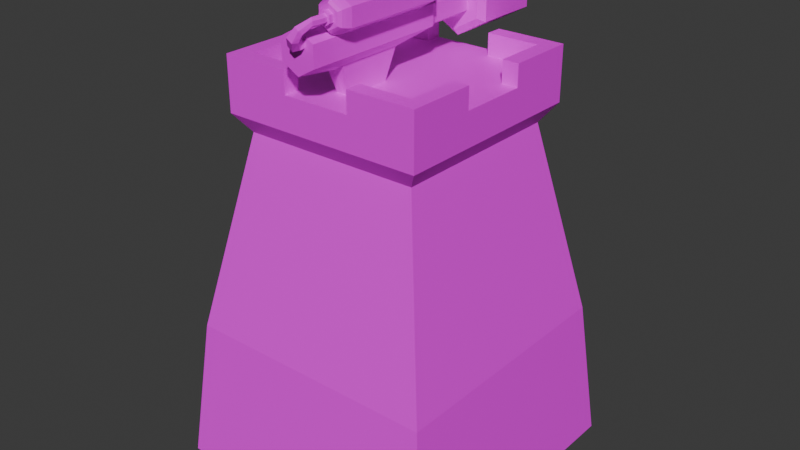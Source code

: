 # Source: FlameTrowerTower.blend  (saved by Blender 4.3.32; exported with 4.5.12 LTS)
import bpy
from mathutils import Matrix  # noqa: F401  (used for matrix-valued properties, if any)

bpy.ops.wm.read_factory_settings(use_empty=True)
scene = bpy.context.scene
scene.name = 'Scene'

# ---- collections
col_collection = bpy.data.collections.new('Collection'); scene.collection.children.link(col_collection)

# ---- images (referenced by path relative to the original .blend; pixels are not part of the script)
import os
ASSET_DIR = os.environ.get("B2B_ASSET_DIR", "")  # directory of the original .blend (textures are referenced by path, not embedded)
HERE = os.path.dirname(os.path.abspath(__file__))  # packed textures are extracted next to this script under _unpacked/

def load_image(name, relpath, width, height, colorspace="sRGB"):
    """Load a texture the original file referenced (path relative to the .blend, or extracted next to this script)."""
    p = next((c for c in (os.path.join(HERE, relpath), os.path.join(ASSET_DIR, relpath)) if relpath and os.path.exists(c)), "")
    if p:
        img = bpy.data.images.load(p, check_existing=True)
        img.name = name
    else:  # same state as the original file: an image datablock whose file is absent (Cycles renders it pink)
        img = bpy.data.images.new(name, width, height)
        img.source = "FILE"
        img.filepath = "//" + (relpath or name)
    img.colorspace_settings.name = colorspace
    return img
img_untitled_001 = load_image('Untitled.001', '', 1024, 1024, 'sRGB')
img_untitled = load_image('Untitled', '', 1024, 1024, 'sRGB')

# ---- materials (node trees are filled in below, after node groups)
mat_material_001 = bpy.data.materials.new('Material.001')
mat_material = bpy.data.materials.new('Material')

# ---- material node trees
mat_material_001.use_nodes = True; mat_material_001.node_tree.nodes.clear()
_N = mat_material_001.node_tree.nodes; _L = mat_material_001.node_tree.links
n0 = _N.new('ShaderNodeBsdfPrincipled'); n0.name = 'Principled BSDF'; n0.location = (10, 300)
n1 = _N.new('ShaderNodeOutputMaterial'); n1.name = 'Material Output'; n1.location = (300, 300)
n2 = _N.new('ShaderNodeTexImage'); n2.name = 'Image Texture'; n2.location = (-326, 238)
n2.image = img_untitled_001
_L.new(n0.outputs[0], n1.inputs[0])
_L.new(n2.outputs[0], n0.inputs[0])
n1.is_active_output = True
mat_material.use_nodes = True; mat_material.node_tree.nodes.clear()
_N = mat_material.node_tree.nodes; _L = mat_material.node_tree.links
n0 = _N.new('ShaderNodeBsdfPrincipled'); n0.name = 'Principled BSDF'; n0.location = (10, 300)
n1 = _N.new('ShaderNodeOutputMaterial'); n1.name = 'Material Output'; n1.location = (300, 300)
n2 = _N.new('ShaderNodeTexImage'); n2.name = 'Image Texture'; n2.location = (-306, 238)
n2.image = img_untitled
_L.new(n0.outputs[0], n1.inputs[0])
_L.new(n2.outputs[0], n0.inputs[0])
n1.is_active_output = True

# ---- world
world_world = bpy.data.worlds.new('World'); scene.world = world_world
world_world.use_nodes = True; world_world.node_tree.nodes.clear()
_N = world_world.node_tree.nodes; _L = world_world.node_tree.links
n0 = _N.new('ShaderNodeOutputWorld'); n0.name = 'World Output'; n0.location = (300, 300)
n1 = _N.new('ShaderNodeBackground'); n1.name = 'Background'; n1.location = (10, 300)
n1.inputs[0].default_value = (0.05088, 0.05088, 0.05088, 1.0)
_L.new(n1.outputs[0], n0.inputs[0])
n0.is_active_output = True
world_world.color = (0.05088, 0.05088, 0.05088)
world_world.sun_shadow_jitter_overblur = 0.0

# ---- meshes
me_cube_001 = bpy.data.meshes.new('Cube.001')
me_cube_001.from_pydata([(-1.0, -1.0, 0.03566), (-0.7148, -0.7148, 2.548), (-1.0, 1.0, 0.03566), (-0.7148, 0.7148, 2.548), (1.0, -1.0, 0.03566), (0.7148, -0.7148, 2.548), (1.0, 1.0, 0.03566), (0.7148, 0.7148, 2.548), (-0.6019, -0.6019, 2.776), (-0.6019, 0.6019, 2.776), (0.6019, 0.6019, 2.776), (0.6019, -0.6019, 2.776), (0.298, 0.9966, 0.06972), (-0.298, 0.9966, 0.06972), (-0.2383, 0.7148, 2.548), (0.2383, 0.7148, 2.548), (-0.3333, -1.0, 0.03566), (0.3333, -1.0, 0.03566), (0.2383, -0.7148, 2.548), (-0.2383, -0.7148, 2.548), (-0.2383, 0.6019, 2.776), (0.2383, 0.6019, 2.776), (0.2383, -0.6019, 2.776), (-0.2383, -0.6019, 2.776), (-1.0, 0.3333, 0.03566), (-1.0, -0.3333, 0.03566), (-0.7148, -0.2383, 2.548), (-0.7148, 0.2383, 2.548), (1.0, -0.3333, 0.03566), (1.0, 0.3333, 0.03566), (0.7148, 0.2383, 2.548), (0.7148, -0.2383, 2.548), (-0.6019, -0.2383, 2.776), (-0.6019, 0.2383, 2.776), (0.6019, 0.2383, 2.776), (0.6019, -0.2383, 2.776), (0.2383, 0.2383, 2.776), (0.2383, -0.2383, 2.776), (-0.2383, 0.2383, 2.776), (-0.2383, -0.2383, 2.776), (-0.3333, 0.3333, 0.03566), (-0.3333, -0.3333, 0.03566), (0.3333, 0.3333, 0.03566), (0.3333, -0.3333, 0.03566), (-0.7148, 0.2383, 2.776), (-0.7148, 0.7148, 2.776), (0.2383, 0.7148, 2.776), (0.7148, 0.7148, 2.776), (0.7148, -0.2383, 2.776), (0.7148, -0.7148, 2.776), (-0.2383, -0.7148, 2.776), (-0.7148, -0.7148, 2.776), (-0.2383, 0.7148, 2.776), (0.2383, -0.7148, 2.776), (-0.7148, -0.2383, 2.776), (0.7148, 0.2383, 2.776), (-0.7148, 0.2383, 2.925), (-0.7148, 0.7148, 2.925), (0.2383, 0.7148, 2.925), (0.7148, 0.7148, 2.925), (0.7148, -0.2383, 2.925), (0.7148, -0.7148, 2.925), (-0.2383, -0.7148, 2.925), (-0.7148, -0.7148, 2.925), (-0.2383, 0.7148, 2.925), (0.2383, -0.7148, 2.925), (-0.7148, -0.2383, 2.925), (0.7148, 0.2383, 2.925), (-0.6019, 0.2383, 2.925), (-0.6019, 0.6019, 2.925), (0.2383, 0.6019, 2.925), (0.6019, 0.6019, 2.925), (0.6019, -0.2383, 2.925), (0.6019, -0.6019, 2.925), (-0.2383, -0.6019, 2.925), (-0.6019, -0.6019, 2.925), (-0.2383, 0.6019, 2.925), (0.2383, -0.6019, 2.925), (-0.6019, -0.2383, 2.925), (0.6019, 0.2383, 2.925), (-0.8986, -0.8986, 1.049), (-0.8986, 0.8986, 1.049), (0.8986, 0.8986, 1.049), (0.8986, -0.8986, 1.049), (0.2995, -0.8986, 1.049), (-0.2995, -0.8986, 1.049), (-0.2659, 0.9014, 1.083), (0.2659, 0.9014, 1.083), (0.8986, 0.2995, 1.049), (0.8986, -0.2995, 1.049), (-0.8986, -0.2995, 1.049), (-0.8986, 0.2995, 1.049), (-0.6234, -0.6234, 2.42), (-0.6234, 0.6234, 2.42), (0.6234, 0.6234, 2.42), (0.6234, -0.6234, 2.42), (0.2078, -0.6234, 2.42), (-0.2078, -0.6234, 2.42), (-0.2078, 0.6234, 2.42), (0.2078, 0.6234, 2.42), (0.6234, 0.2078, 2.42), (0.6234, -0.2078, 2.42), (-0.6234, -0.2078, 2.42), (-0.6234, 0.2078, 2.42), (0.0, 0.9966, 0.06972), (-0.2822, 0.9496, 0.5411), (0.2822, 0.9496, 0.5411), (0.0, 0.9014, 1.199), (-0.1667, 0.9966, 0.06972), (-0.2907, 0.9748, 0.2878), (0.2907, 0.9748, 0.2878), (0.1361, 0.9014, 1.158), (0.1667, 0.9966, 0.06972), (-0.2738, 0.9249, 0.8049), (0.2738, 0.9249, 0.8049), (-0.1361, 0.9014, 1.158), (-0.1667, 1.0, 0.03566), (-0.3333, 1.0, 0.03566), (-0.3249, 0.9747, 0.2889), (0.3249, 0.9747, 0.2889), (0.3333, 1.0, 0.03566), (0.1498, 0.8986, 1.19), (0.2995, 0.8986, 1.103), (0.1667, 1.0, 0.03566), (0.0, 1.0, 0.03566), (-0.308, 0.924, 0.8059), (-0.3164, 0.9493, 0.5422), (0.308, 0.924, 0.8059), (0.3164, 0.9493, 0.5422), (-0.1498, 0.8986, 1.19), (0.0, 0.8986, 1.235), (-0.2995, 0.8986, 1.103), (0.1582, 0.8576, 0.5422), (0.2822, 0.8579, 0.5411), (-0.1582, 0.8576, 0.5422), (0.0, 0.8576, 0.5422), (0.0, 0.8829, 0.2889), (0.0, 0.9049, 0.06972), (0.0, 0.8323, 0.8759), (-0.2822, 0.8579, 0.5411), (0.0, 0.8097, 1.199), (-0.154, 0.8323, 0.8511), (-0.2738, 0.8332, 0.8049), (-0.1361, 0.8097, 1.158), (-0.1624, 0.8829, 0.2889), (-0.2907, 0.8831, 0.2878), (-0.1667, 0.9049, 0.06972), (0.1624, 0.8829, 0.2889), (0.2907, 0.8831, 0.2878), (0.1667, 0.9049, 0.06972), (0.154, 0.8323, 0.8511), (0.2738, 0.8332, 0.8049), (0.1361, 0.8097, 1.158), (-0.298, 0.9049, 0.06972), (0.298, 0.9049, 0.06972), (0.2659, 0.8097, 1.083), (-0.2659, 0.8097, 1.083), (-0.1667, 1.019, 0.03741), (-0.3333, 1.019, 0.03741), (-0.3249, 0.9937, 0.2907), (0.3249, 0.9937, 0.2907), (0.3333, 1.019, 0.03741), (0.1498, 0.9177, 1.192), (0.2995, 0.9177, 1.105), (0.1667, 1.019, 0.03741), (0.0, 1.019, 0.03741), (-0.308, 0.9431, 0.8076), (-0.3164, 0.9684, 0.5439), (0.308, 0.9431, 0.8076), (0.3164, 0.9684, 0.5439), (-0.1498, 0.9177, 1.192), (0.0, 0.9177, 1.237), (-0.2995, 0.9177, 1.105), (-0.1667, 1.016, 0.07146), (-0.298, 1.016, 0.07146), (-0.2907, 0.9939, 0.2895), (0.2907, 0.9939, 0.2895), (0.298, 1.016, 0.07146), (0.1361, 0.9205, 1.16), (0.2659, 0.9205, 1.085), (0.1667, 1.016, 0.07146), (0.0, 1.016, 0.07146), (-0.2738, 0.944, 0.8066), (-0.2822, 0.9687, 0.5428), (0.2738, 0.944, 0.8066), (0.2822, 0.9687, 0.5428), (-0.1361, 0.9205, 1.16), (0.0, 0.9205, 1.201), (-0.2659, 0.9205, 1.085)], [], [(103, 27, 3, 93), (99, 15, 7, 94), (101, 31, 5, 95), (97, 19, 1, 92), (43, 28, 4, 17), (18, 5, 49, 53), (39, 32, 8, 23), (14, 3, 45, 52), (30, 7, 47, 55), (26, 1, 51, 54), (7, 15, 46, 47), (15, 14, 52, 46), (35, 37, 22, 11), (37, 39, 23, 22), (1, 19, 50, 51), (19, 18, 53, 50), (25, 41, 16, 0), (41, 43, 17, 16), (95, 5, 18, 96), (96, 18, 19, 97), (93, 3, 14, 98), (98, 14, 15, 99), (117, 116, 124, 123, 120, 42, 40), (40, 42, 43, 41), (2, 117, 40, 24), (24, 40, 41, 25), (21, 20, 38, 36), (36, 38, 39, 37), (10, 21, 36, 34), (34, 36, 37, 35), (3, 27, 44, 45), (27, 26, 54, 44), (5, 31, 48, 49), (31, 30, 55, 48), (20, 9, 33, 38), (38, 33, 32, 39), (120, 6, 29, 42), (42, 29, 28, 43), (94, 7, 30, 100), (100, 30, 31, 101), (92, 1, 26, 102), (102, 26, 27, 103), (48, 35, 72, 60), (21, 10, 71, 70), (34, 55, 67, 79), (8, 32, 78, 75), (33, 9, 69, 68), (20, 21, 46, 52), (32, 54, 66, 78), (22, 23, 50, 53), (55, 47, 59, 67), (32, 33, 44, 54), (46, 21, 70, 58), (34, 35, 48, 55), (68, 69, 57, 56), (70, 71, 59, 58), (72, 73, 61, 60), (74, 75, 63, 62), (69, 76, 64, 57), (73, 77, 65, 61), (75, 78, 66, 63), (71, 79, 67, 59), (45, 44, 56, 57), (35, 11, 73, 72), (10, 34, 79, 71), (23, 8, 75, 74), (47, 46, 58, 59), (50, 23, 74, 62), (52, 45, 57, 64), (49, 48, 60, 61), (9, 20, 76, 69), (44, 33, 68, 56), (51, 50, 62, 63), (54, 51, 63, 66), (20, 52, 64, 76), (53, 49, 61, 65), (11, 22, 77, 73), (22, 53, 65, 77), (25, 90, 91, 24), (0, 80, 90, 25), (29, 88, 89, 28), (6, 82, 88, 29), (112, 104, 137, 149), (2, 81, 131, 125, 126, 118, 117), (17, 84, 85, 16), (4, 83, 84, 17), (16, 85, 80, 0), (28, 89, 83, 4), (120, 119, 128, 127, 122, 82, 6), (24, 91, 81, 2), (90, 102, 103, 91), (80, 92, 102, 90), (88, 100, 101, 89), (82, 94, 100, 88), (131, 98, 99, 122, 121, 130, 129), (81, 93, 98, 131), (84, 96, 97, 85), (83, 95, 96, 84), (85, 97, 92, 80), (89, 101, 95, 83), (122, 99, 94, 82), (91, 103, 93, 81), (107, 111, 152, 140), (111, 87, 155, 152), (106, 110, 148, 133), (110, 12, 154, 148), (109, 105, 139, 145), (13, 109, 145, 153), (104, 108, 146, 137), (86, 115, 143, 156), (108, 13, 153, 146), (115, 107, 140, 143), (87, 114, 151, 155), (114, 106, 133, 151), (113, 86, 156, 142), (105, 113, 142, 139), (12, 112, 149, 154), (112, 12, 177, 180), (117, 118, 159, 158), (111, 107, 187, 178), (110, 106, 185, 176), (131, 129, 170, 172), (105, 109, 175, 183), (122, 127, 168, 163), (108, 104, 181, 173), (125, 131, 172, 166), (121, 122, 163, 162), (107, 115, 186, 187), (120, 123, 164, 161), (106, 114, 184, 185), (130, 121, 162, 171), (113, 105, 183, 182), (128, 119, 160, 169), (150, 152, 155, 151), (147, 132, 133, 148), (144, 134, 135, 136), (141, 143, 140, 138), (134, 141, 138, 135), (139, 142, 141, 134), (142, 156, 143, 141), (146, 144, 136, 137), (153, 145, 144, 146), (145, 139, 134, 144), (149, 147, 148, 154), (137, 136, 147, 149), (136, 135, 132, 147), (132, 150, 151, 133), (135, 138, 150, 132), (138, 140, 152, 150), (174, 173, 157, 158), (175, 174, 158, 159), (177, 176, 160, 161), (179, 178, 162, 163), (181, 180, 164, 165), (182, 183, 167, 166), (185, 184, 168, 169), (187, 186, 170, 171), (173, 181, 165, 157), (183, 175, 159, 167), (176, 185, 169, 160), (178, 187, 171, 162), (180, 177, 161, 164), (188, 182, 166, 172), (184, 179, 163, 168), (186, 188, 172, 170), (119, 120, 161, 160), (123, 124, 165, 164), (86, 113, 182, 188), (126, 125, 166, 167), (13, 108, 173, 174), (114, 87, 179, 184), (127, 128, 169, 168), (109, 13, 174, 175), (115, 86, 188, 186), (129, 130, 171, 170), (12, 110, 176, 177), (124, 116, 157, 165), (87, 111, 178, 179), (116, 117, 158, 157), (118, 126, 167, 159), (104, 112, 180, 181)])
_uv = me_cube_001.uv_layers.new(name='UVMap')
_uv.uv.foreach_set('vector', [0.5346, 0.5673, 0.5397, 0.5462, 0.6191, 0.5462, 0.6039, 0.5673, 0.2013, 0.08272, 0.2064, 0.06255, 0.2858, 0.06255, 0.2706, 0.08272, 0.2013, 0.5676, 0.2064, 0.5465, 0.2858, 0.5465, 0.2706, 0.5676, 0.5346, 0.08316, 0.5397, 0.06264, 0.6191, 0.06264, 0.6039, 0.08316, 0.8889, 0.2253, 1.0, 0.2253, 1.0, 0.3363, 0.8889, 0.3363, 0.4603, 0.06264, 0.3809, 0.06264, 0.3809, 0.02477, 0.4603, 0.02477, 0.8255, 0.4158, 0.8255, 0.3552, 0.8861, 0.3552, 0.8861, 0.4158, 0.127, 0.06255, 0.04753, 0.06255, 0.04753, 0.02473, 0.127, 0.02473, 0.127, 0.5465, 0.04753, 0.5465, 0.04753, 0.5086, 0.127, 0.5086, 0.4603, 0.5462, 0.3809, 0.5462, 0.3809, 0.5083, 0.4603, 0.5083, 0.2858, 0.06255, 0.2064, 0.06255, 0.2064, 0.02473, 0.2858, 0.02473, 0.2064, 0.06255, 0.127, 0.06255, 0.127, 0.02473, 0.2064, 0.02473, 0.8255, 0.5558, 0.8255, 0.4952, 0.8861, 0.4952, 0.8861, 0.5558, 0.8255, 0.4952, 0.8255, 0.4158, 0.8861, 0.4158, 0.8861, 0.4952, 0.6191, 0.06264, 0.5397, 0.06264, 0.5397, 0.02477, 0.6191, 0.02477, 0.5397, 0.06264, 0.4603, 0.06264, 0.4603, 0.02477, 0.5397, 0.02477, 0.6667, 0.2253, 0.7778, 0.2253, 0.7778, 0.3363, 0.6667, 0.3363, 0.7778, 0.2253, 0.8889, 0.2253, 0.8889, 0.3363, 0.7778, 0.3363, 0.3961, 0.08316, 0.3809, 0.06264, 0.4603, 0.06264, 0.4654, 0.08316, 0.4654, 0.08316, 0.4603, 0.06264, 0.5397, 0.06264, 0.5346, 0.08316, 0.06276, 0.08272, 0.04753, 0.06255, 0.127, 0.06255, 0.132, 0.08272, 0.132, 0.08272, 0.127, 0.06255, 0.2064, 0.06255, 0.2013, 0.08272, 0.7778, 0.00319, 0.8056, 0.00319, 0.8333, 0.00319, 0.8611, 0.00319, 0.8889, 0.00319, 0.8889, 0.1142, 0.7778, 0.1142, 0.7778, 0.1142, 0.8889, 0.1142, 0.8889, 0.2253, 0.7778, 0.2253, 0.6667, 0.00319, 0.7778, 0.00319, 0.7778, 0.1142, 0.6667, 0.1142, 0.6667, 0.1142, 0.7778, 0.1142, 0.7778, 0.2253, 0.6667, 0.2253, 0.6855, 0.4952, 0.6855, 0.4158, 0.7461, 0.4158, 0.7461, 0.4952, 0.7461, 0.4952, 0.7461, 0.4158, 0.8255, 0.4158, 0.8255, 0.4952, 0.6855, 0.5558, 0.6855, 0.4952, 0.7461, 0.4952, 0.7461, 0.5558, 0.7461, 0.5558, 0.7461, 0.4952, 0.8255, 0.4952, 0.8255, 0.5558, 0.6191, 0.5462, 0.5397, 0.5462, 0.5397, 0.5083, 0.6191, 0.5083, 0.5397, 0.5462, 0.4603, 0.5462, 0.4603, 0.5083, 0.5397, 0.5083, 0.2858, 0.5465, 0.2064, 0.5465, 0.2064, 0.5086, 0.2858, 0.5086, 0.2064, 0.5465, 0.127, 0.5465, 0.127, 0.5086, 0.2064, 0.5086, 0.6855, 0.4158, 0.6855, 0.3552, 0.7461, 0.3552, 0.7461, 0.4158, 0.7461, 0.4158, 0.7461, 0.3552, 0.8255, 0.3552, 0.8255, 0.4158, 0.8889, 0.00319, 1.0, 0.00319, 1.0, 0.1142, 0.8889, 0.1142, 0.8889, 0.1142, 1.0, 0.1142, 1.0, 0.2253, 0.8889, 0.2253, 0.06276, 0.5676, 0.04753, 0.5465, 0.127, 0.5465, 0.132, 0.5676, 0.132, 0.5676, 0.127, 0.5465, 0.2064, 0.5465, 0.2013, 0.5676, 0.3961, 0.5673, 0.3809, 0.5462, 0.4603, 0.5462, 0.4654, 0.5673, 0.4654, 0.5673, 0.4603, 0.5462, 0.5397, 0.5462, 0.5346, 0.5673, 0.9384, 0.9289, 0.9196, 0.9289, 0.9196, 0.9042, 0.9384, 0.9042, 0.8948, 0.8546, 0.8948, 0.9152, 0.8701, 0.9152, 0.8701, 0.8546, 0.9384, 0.8794, 0.9196, 0.8794, 0.9196, 0.8546, 0.9384, 0.8546, 0.7709, 0.8546, 0.7709, 0.9152, 0.7461, 0.9152, 0.7461, 0.8546, 0.8205, 0.8546, 0.8205, 0.9152, 0.7957, 0.9152, 0.7957, 0.8546, 0.6855, 0.4158, 0.6855, 0.4952, 0.6667, 0.4952, 0.6667, 0.4158, 0.7649, 0.94, 0.7461, 0.94, 0.7461, 0.9152, 0.7649, 0.9152, 0.8861, 0.4952, 0.8861, 0.4158, 0.9049, 0.4158, 0.9049, 0.4952, 0.127, 0.5086, 0.04753, 0.5086, 0.04753, 0.4838, 0.127, 0.4838, 0.8255, 0.3552, 0.7461, 0.3552, 0.7461, 0.3363, 0.8255, 0.3363, 0.8959, 0.7703, 0.8771, 0.7703, 0.8771, 0.7455, 0.8959, 0.7455, 0.7461, 0.5558, 0.8255, 0.5558, 0.8255, 0.5746, 0.7461, 0.5746, 0.7461, 0.794, 0.6855, 0.794, 0.6667, 0.7752, 0.7461, 0.7752, 0.7649, 0.7752, 0.7649, 0.8358, 0.7461, 0.8546, 0.7461, 0.7752, 0.8255, 0.8358, 0.8861, 0.8358, 0.9049, 0.8546, 0.8255, 0.8546, 0.7273, 0.9341, 0.7273, 0.8735, 0.7461, 0.8546, 0.7461, 0.9341, 0.6855, 0.794, 0.6855, 0.8546, 0.6667, 0.8546, 0.6667, 0.7752, 0.8861, 0.8358, 0.8861, 0.7752, 0.9049, 0.7752, 0.9049, 0.8546, 0.7273, 0.8735, 0.6667, 0.8735, 0.6667, 0.8546, 0.7461, 0.8546, 0.7649, 0.8358, 0.8255, 0.8358, 0.8255, 0.8546, 0.7461, 0.8546, 0.6191, 0.5083, 0.5397, 0.5083, 0.5397, 0.4835, 0.6191, 0.4835, 0.8453, 0.8546, 0.8453, 0.9152, 0.8205, 0.9152, 0.8205, 0.8546, 0.7957, 0.8546, 0.7957, 0.9152, 0.7709, 0.9152, 0.7709, 0.8546, 0.9296, 0.7752, 0.9296, 0.8358, 0.9049, 0.8358, 0.9049, 0.7752, 0.2858, 0.02473, 0.2064, 0.02473, 0.2064, 0.0, 0.2858, 0.0, 0.9147, 0.7703, 0.8959, 0.7703, 0.8959, 0.7455, 0.9147, 0.7455, 0.127, 0.02473, 0.04753, 0.02473, 0.04753, 0.0, 0.127, 0.0, 0.2858, 0.5086, 0.2064, 0.5086, 0.2064, 0.4838, 0.2858, 0.4838, 0.8701, 0.8546, 0.8701, 0.9152, 0.8453, 0.9152, 0.8453, 0.8546, 0.9384, 0.9042, 0.9196, 0.9042, 0.9196, 0.8794, 0.9384, 0.8794, 0.6191, 0.02477, 0.5397, 0.02477, 0.5397, 0.0, 0.6191, 0.0, 0.4603, 0.5083, 0.3809, 0.5083, 0.3809, 0.4835, 0.4603, 0.4835, 0.9237, 0.5491, 0.9049, 0.5491, 0.9049, 0.5243, 0.9237, 0.5243, 0.4603, 0.02477, 0.3809, 0.02477, 0.3809, 0.0, 0.4603, 0.0, 0.9196, 0.8546, 0.9196, 0.9152, 0.8948, 0.9152, 0.8948, 0.8546, 0.9237, 0.5739, 0.9049, 0.5739, 0.9049, 0.5491, 0.9237, 0.5491, 0.4444, 0.9662, 0.4501, 0.7969, 0.5499, 0.7969, 0.5556, 0.9662, 0.3333, 0.9662, 0.3502, 0.7969, 0.4501, 0.7969, 0.4444, 0.9662, 0.1111, 0.9665, 0.1167, 0.7972, 0.2166, 0.7972, 0.2222, 0.9665, 0.0, 0.9665, 0.0169, 0.7972, 0.1167, 0.7972, 0.1111, 0.9665, 0.9081, 0.4138, 0.9081, 0.386, 0.9234, 0.386, 0.9234, 0.4138, 0.0, 0.4838, 0.0169, 0.3141, 0.1167, 0.3051, 0.1153, 0.3548, 0.1139, 0.399, 0.1125, 0.4414, 0.1111, 0.4838, 0.4444, 0.4835, 0.4501, 0.314, 0.5499, 0.314, 0.5556, 0.4835, 0.3333, 0.4835, 0.3502, 0.314, 0.4501, 0.314, 0.4444, 0.4835, 0.5556, 0.4835, 0.5499, 0.314, 0.6498, 0.314, 0.6667, 0.4835, 0.2222, 0.9665, 0.2166, 0.7972, 0.3164, 0.7972, 0.3333, 0.9665, 0.2222, 0.4838, 0.2208, 0.4414, 0.2194, 0.399, 0.218, 0.3548, 0.2166, 0.3051, 0.3164, 0.3141, 0.3333, 0.4838, 0.5556, 0.9662, 0.5499, 0.7969, 0.6498, 0.7969, 0.6667, 0.9662, 0.4501, 0.7969, 0.4654, 0.5673, 0.5346, 0.5673, 0.5499, 0.7969, 0.3502, 0.7969, 0.3961, 0.5673, 0.4654, 0.5673, 0.4501, 0.7969, 0.1167, 0.7972, 0.132, 0.5676, 0.2013, 0.5676, 0.2166, 0.7972, 0.0169, 0.7972, 0.06276, 0.5676, 0.132, 0.5676, 0.1167, 0.7972, 0.1167, 0.3051, 0.132, 0.08272, 0.2013, 0.08272, 0.2166, 0.3051, 0.1916, 0.2907, 0.1667, 0.2832, 0.1417, 0.2907, 0.0169, 0.3141, 0.06276, 0.08272, 0.132, 0.08272, 0.1167, 0.3051, 0.4501, 0.314, 0.4654, 0.08316, 0.5346, 0.08316, 0.5499, 0.314, 0.3502, 0.314, 0.3961, 0.08316, 0.4654, 0.08316, 0.4501, 0.314, 0.5499, 0.314, 0.5346, 0.08316, 0.6039, 0.08316, 0.6498, 0.314, 0.2166, 0.7972, 0.2013, 0.5676, 0.2706, 0.5676, 0.3164, 0.7972, 0.2166, 0.3051, 0.2013, 0.08272, 0.2706, 0.08272, 0.3164, 0.3141, 0.5499, 0.7969, 0.5346, 0.5673, 0.6039, 0.5673, 0.6498, 0.7969, 0.9208, 0.48, 0.9206, 0.5026, 0.9053, 0.5026, 0.9055, 0.48, 0.9206, 0.5026, 0.9202, 0.5243, 0.9049, 0.5243, 0.9053, 0.5026, 0.8923, 0.6666, 0.8925, 0.709, 0.8773, 0.7076, 0.8771, 0.6652, 0.8925, 0.709, 0.8928, 0.7455, 0.8775, 0.7441, 0.8773, 0.7076, 0.8994, 0.709, 0.8996, 0.6666, 0.9148, 0.6652, 0.9146, 0.7076, 0.8991, 0.7455, 0.8994, 0.709, 0.9146, 0.7076, 0.9144, 0.7441, 0.9081, 0.386, 0.9081, 0.3582, 0.9234, 0.3582, 0.9234, 0.386, 0.9202, 0.4356, 0.9206, 0.4573, 0.9053, 0.4573, 0.9049, 0.4356, 0.9081, 0.3582, 0.9081, 0.3363, 0.9234, 0.3363, 0.9234, 0.3582, 0.9206, 0.4573, 0.9208, 0.48, 0.9055, 0.48, 0.9053, 0.4573, 0.8928, 0.576, 0.8923, 0.6225, 0.8771, 0.6211, 0.8775, 0.5746, 0.8923, 0.6225, 0.8923, 0.6666, 0.8771, 0.6652, 0.8771, 0.6211, 0.8996, 0.6225, 0.8991, 0.576, 0.9144, 0.5746, 0.9148, 0.6211, 0.8996, 0.6666, 0.8996, 0.6225, 0.9148, 0.6211, 0.9148, 0.6652, 0.9081, 0.4356, 0.9081, 0.4138, 0.9234, 0.4138, 0.9234, 0.4356, 0.9081, 0.4138, 0.9081, 0.4356, 0.9049, 0.4356, 0.9049, 0.4138, 0.9153, 0.7534, 0.9151, 0.711, 0.9183, 0.711, 0.9185, 0.7534, 0.9206, 0.5026, 0.9208, 0.48, 0.924, 0.48, 0.9238, 0.5026, 0.8925, 0.709, 0.8923, 0.6666, 0.8955, 0.6666, 0.8957, 0.709, 0.9222, 0.6744, 0.9225, 0.6495, 0.9257, 0.6495, 0.9253, 0.6744, 0.8996, 0.6666, 0.8994, 0.709, 0.8962, 0.709, 0.8964, 0.6666, 0.9217, 0.5746, 0.9222, 0.6244, 0.919, 0.6244, 0.9185, 0.5746, 0.9081, 0.3582, 0.9081, 0.386, 0.9049, 0.386, 0.9049, 0.3582, 0.9148, 0.6244, 0.9153, 0.5746, 0.9185, 0.5746, 0.918, 0.6244, 0.9225, 0.5996, 0.9222, 0.5746, 0.9253, 0.5746, 0.9257, 0.5996, 0.9208, 0.48, 0.9206, 0.4573, 0.9238, 0.4573, 0.924, 0.48, 0.8889, 0.00319, 0.8611, 0.00319, 0.8611, 0.0, 0.8889, 0.0, 0.8923, 0.6666, 0.8923, 0.6225, 0.8955, 0.6225, 0.8955, 0.6666, 0.9226, 0.6245, 0.9225, 0.5996, 0.9257, 0.5996, 0.9258, 0.6245, 0.8996, 0.6225, 0.8996, 0.6666, 0.8964, 0.6666, 0.8964, 0.6225, 0.9221, 0.6685, 0.9219, 0.711, 0.9187, 0.711, 0.9189, 0.6685, 0.8531, 0.6328, 0.8501, 0.5814, 0.8718, 0.5939, 0.8731, 0.6405, 0.8545, 0.7268, 0.8538, 0.6844, 0.8745, 0.6846, 0.8759, 0.727, 0.8004, 0.7268, 0.8011, 0.6844, 0.8274, 0.6844, 0.8274, 0.7268, 0.8018, 0.6328, 0.8047, 0.5814, 0.8274, 0.5746, 0.8274, 0.6286, 0.8011, 0.6844, 0.8018, 0.6328, 0.8274, 0.6286, 0.8274, 0.6844, 0.7804, 0.6846, 0.7818, 0.6405, 0.8018, 0.6328, 0.8011, 0.6844, 0.7818, 0.6405, 0.7831, 0.5939, 0.8047, 0.5814, 0.8018, 0.6328, 0.7997, 0.7636, 0.8004, 0.7268, 0.8274, 0.7268, 0.8274, 0.7636, 0.7778, 0.7636, 0.779, 0.727, 0.8004, 0.7268, 0.7997, 0.7636, 0.779, 0.727, 0.7804, 0.6846, 0.8011, 0.6844, 0.8004, 0.7268, 0.8552, 0.7636, 0.8545, 0.7268, 0.8759, 0.727, 0.8771, 0.7636, 0.8274, 0.7636, 0.8274, 0.7268, 0.8545, 0.7268, 0.8552, 0.7636, 0.8274, 0.7268, 0.8274, 0.6844, 0.8538, 0.6844, 0.8545, 0.7268, 0.8538, 0.6844, 0.8531, 0.6328, 0.8731, 0.6405, 0.8745, 0.6846, 0.8274, 0.6844, 0.8274, 0.6286, 0.8531, 0.6328, 0.8538, 0.6844, 0.8274, 0.6286, 0.8274, 0.5746, 0.8501, 0.5814, 0.8531, 0.6328, 0.6726, 0.7695, 0.6944, 0.7695, 0.6944, 0.7752, 0.6667, 0.7752, 0.6738, 0.733, 0.6726, 0.7695, 0.6667, 0.7752, 0.6681, 0.7328, 0.7719, 0.7695, 0.7707, 0.733, 0.7764, 0.7328, 0.7778, 0.7752, 0.7665, 0.5999, 0.7449, 0.5874, 0.7472, 0.5821, 0.7721, 0.5965, 0.7222, 0.7695, 0.75, 0.7695, 0.75, 0.7752, 0.7222, 0.7752, 0.6766, 0.6464, 0.6752, 0.6906, 0.6695, 0.6904, 0.6709, 0.6462, 0.7693, 0.6906, 0.7679, 0.6464, 0.7736, 0.6462, 0.775, 0.6904, 0.7222, 0.5806, 0.6995, 0.5874, 0.6973, 0.5821, 0.7222, 0.5746, 0.6944, 0.7695, 0.7222, 0.7695, 0.7222, 0.7752, 0.6944, 0.7752, 0.6752, 0.6906, 0.6738, 0.733, 0.6681, 0.7328, 0.6695, 0.6904, 0.7707, 0.733, 0.7693, 0.6906, 0.775, 0.6904, 0.7764, 0.7328, 0.7449, 0.5874, 0.7222, 0.5806, 0.7222, 0.5746, 0.7472, 0.5821, 0.75, 0.7695, 0.7719, 0.7695, 0.7778, 0.7752, 0.75, 0.7752, 0.6779, 0.5999, 0.6766, 0.6464, 0.6709, 0.6462, 0.6723, 0.5965, 0.7679, 0.6464, 0.7665, 0.5999, 0.7721, 0.5965, 0.7736, 0.6462, 0.6995, 0.5874, 0.6779, 0.5999, 0.6723, 0.5965, 0.6973, 0.5821, 0.9219, 0.711, 0.9217, 0.7534, 0.9185, 0.7534, 0.9187, 0.711, 0.8611, 0.00319, 0.8333, 0.00319, 0.8333, 0.0, 0.8611, 0.0, 0.8991, 0.576, 0.8996, 0.6225, 0.8964, 0.6225, 0.896, 0.576, 0.9149, 0.6685, 0.9148, 0.6244, 0.918, 0.6244, 0.9181, 0.6685, 0.9081, 0.3363, 0.9081, 0.3582, 0.9049, 0.3582, 0.9049, 0.3363, 0.8923, 0.6225, 0.8928, 0.576, 0.896, 0.576, 0.8955, 0.6225, 0.9222, 0.6244, 0.9221, 0.6685, 0.9189, 0.6685, 0.919, 0.6244, 0.8994, 0.709, 0.8991, 0.7455, 0.896, 0.7455, 0.8962, 0.709, 0.9206, 0.4573, 0.9202, 0.4356, 0.9234, 0.4356, 0.9238, 0.4573, 0.9225, 0.6495, 0.9226, 0.6245, 0.9258, 0.6245, 0.9257, 0.6495, 0.8928, 0.7455, 0.8925, 0.709, 0.8957, 0.709, 0.896, 0.7455, 0.8333, 0.00319, 0.8056, 0.00319, 0.8056, 0.0, 0.8333, 0.0, 0.9202, 0.5243, 0.9206, 0.5026, 0.9238, 0.5026, 0.9234, 0.5243, 0.8056, 0.00319, 0.7778, 0.00319, 0.7778, 0.0, 0.8056, 0.0, 0.9151, 0.711, 0.9149, 0.6685, 0.9181, 0.6685, 0.9183, 0.711, 0.9081, 0.386, 0.9081, 0.4138, 0.9049, 0.4138, 0.9049, 0.386])
me_cube_001.materials.append(mat_material_001)
me_cube_001.update()
me_cylinder = bpy.data.meshes.new('Cylinder')
me_cylinder.from_pydata([(0.0, 0.5363, 1.697), (0.0, 0.2857, 1.639), (0.1009, 0.5363, 1.639), (0.05056, 0.2857, 1.61), (0.1009, 0.5363, 1.522), (0.05056, 0.2857, 1.551), (0.0, 0.5363, 1.464), (0.0, 0.2857, 1.522), (-0.1009, 0.5363, 1.522), (-0.05056, 0.2857, 1.551), (-0.1009, 0.5363, 1.639), (-0.05056, 0.2857, 1.61), (0.05056, 0.1213, 1.61), (0.0, 0.1213, 1.639), (0.05056, 0.1213, 1.551), (0.0, 0.1213, 1.522), (-0.05056, 0.1213, 1.551), (-0.05056, 0.1213, 1.61), (0.06125, 0.09683, 1.616), (0.0, 0.09683, 1.651), (0.03363, -0.04595, 1.512), (5.307e-10, -0.04595, 1.493), (-0.03363, -0.04595, 1.512), (-0.06125, 0.09683, 1.616), (0.03094, -0.425, 1.622), (0.01207, -0.425, 1.633), (0.03094, -0.425, 1.6), (0.01207, -0.425, 1.589), (-0.006795, -0.425, 1.6), (-0.006795, -0.425, 1.622), (0.05985, 0.04842, 1.738), (0.05985, -0.3234, 1.738), (0.1126, 0.04842, 1.708), (0.1126, -0.3234, 1.708), (0.1126, 0.04842, 1.647), (0.1126, -0.3234, 1.647), (0.05985, 0.04842, 1.616), (0.05985, -0.3234, 1.616), (0.007144, 0.04842, 1.647), (0.007144, -0.3234, 1.647), (0.007144, 0.04842, 1.708), (0.007144, -0.3234, 1.708), (0.1073, -0.3407, 1.705), (0.05985, -0.3407, 1.732), (0.1073, -0.3407, 1.65), (0.05985, -0.3407, 1.622), (0.01242, -0.3407, 1.65), (0.01242, -0.3407, 1.705), (0.1073, -0.3407, 1.705), (0.05985, -0.3407, 1.732), (0.1073, -0.3407, 1.65), (0.05985, -0.3407, 1.622), (0.01242, -0.3407, 1.65), (0.01242, -0.3407, 1.705), (0.1025, -0.3523, 1.702), (0.05985, -0.3523, 1.726), (0.1025, -0.3523, 1.652), (0.05985, -0.3523, 1.628), (0.01716, -0.3523, 1.652), (0.01716, -0.3523, 1.702), (0.07981, -0.3621, 1.689), (0.05985, -0.3621, 1.7), (0.07981, -0.3621, 1.666), (0.05985, -0.3621, 1.654), (0.03989, -0.3621, 1.666), (0.03989, -0.3621, 1.689), (0.09401, -0.361, 1.697), (0.05985, -0.361, 1.717), (0.09401, -0.361, 1.657), (0.05985, -0.361, 1.638), (0.0257, -0.361, 1.657), (0.0257, -0.361, 1.697), (0.07259, -0.3769, 1.684), (0.05985, -0.3769, 1.692), (0.07259, -0.3769, 1.67), (0.05985, -0.3769, 1.662), (0.04711, -0.3769, 1.67), (0.04711, -0.3769, 1.684), (0.07981, -0.3769, 1.689), (0.05985, -0.3769, 1.7), (0.07981, -0.3769, 1.666), (0.05985, -0.3769, 1.654), (0.03989, -0.3769, 1.666), (0.03989, -0.3769, 1.689), (0.07259, -0.4017, 1.684), (0.05985, -0.4017, 1.692), (0.07259, -0.4017, 1.67), (0.05985, -0.4017, 1.662), (0.04711, -0.4017, 1.67), (0.04711, -0.4017, 1.684), (0.07002, -0.4332, 1.684), (0.05985, -0.4255, 1.692), (0.07002, -0.4332, 1.67), (0.05985, -0.4255, 1.662), (0.04968, -0.4178, 1.67), (0.04968, -0.4178, 1.684), (0.06125, -0.425, 1.616), (3.384e-08, -0.425, 1.651), (0.03363, -0.2822, 1.512), (3.331e-08, -0.2822, 1.493), (-0.03363, -0.2822, 1.512), (-0.06125, -0.425, 1.616), (0.02917, -0.4318, 1.616), (0.01207, -0.4331, 1.63), (0.02917, -0.4429, 1.597), (0.01207, -0.4553, 1.592), (-0.005025, -0.4566, 1.606), (-0.005025, -0.4455, 1.624), (0.05538, -0.4573, 1.649), (0.04171, -0.4606, 1.624), (0.05127, -0.4689, 1.661), (0.03254, -0.4773, 1.625), (0.03285, -0.4632, 1.669), (0.01118, -0.4756, 1.637), (0.03389, -0.448, 1.667), (0.0149, -0.4583, 1.646), (0.03776, -0.437, 1.658), (0.02418, -0.4426, 1.642), (0.04497, -0.441, 1.649), (0.03392, -0.4435, 1.631), (0.0, 0.5363, 1.706), (0.1085, 0.5363, 1.643), (0.1085, 0.5363, 1.518), (0.0, 0.5363, 1.455), (-0.1085, 0.5363, 1.518), (-0.1085, 0.5363, 1.643), (0.0, 0.3606, 1.697), (0.1009, 0.3606, 1.639), (0.1009, 0.3606, 1.522), (0.0, 0.3606, 1.464), (-0.1009, 0.3606, 1.522), (-0.1009, 0.3606, 1.639), (0.08792, 0.2857, 1.631), (0.1085, 0.3063, 1.643), (0.0, 0.3063, 1.706), (0.0, 0.2857, 1.682), (0.08792, 0.2857, 1.53), (0.1085, 0.3063, 1.518), (0.0, 0.2857, 1.479), (0.0, 0.3063, 1.455), (-0.08792, 0.2857, 1.53), (-0.1085, 0.3063, 1.518), (-0.08792, 0.2857, 1.631), (-0.1085, 0.3063, 1.643), (0.0, 0.09683, 1.51), (0.06125, 0.09683, 1.545), (-0.06125, 0.09683, 1.545), (3.384e-08, -0.425, 1.51), (0.06125, -0.425, 1.545), (-0.06125, -0.425, 1.545), (2.809e-08, -0.2418, 1.398), (6.529e-09, -0.0864, 1.398), (0.02211, -0.0864, 1.398), (-0.02211, -0.0864, 1.398), (0.02211, -0.2418, 1.398), (-0.02211, -0.2418, 1.398)], [], [(121, 133, 137, 122), (3, 5, 136, 132), (5, 7, 138, 136), (7, 9, 140, 138), (1, 11, 17, 13), (9, 11, 142, 140), (11, 1, 135, 142), (2, 4, 128, 127), (120, 134, 133, 121), (125, 143, 134, 120), (123, 139, 141, 124), (124, 141, 143, 125), (122, 137, 139, 123), (17, 16, 146, 23), (9, 7, 15, 16), (5, 3, 12, 14), (11, 9, 16, 17), (7, 5, 14, 15), (3, 1, 13, 12), (99, 100, 155, 150), (15, 14, 145, 144), (12, 13, 19, 18), (13, 17, 23, 19), (16, 15, 144, 146), (14, 12, 18, 145), (25, 29, 107, 103), (18, 19, 97, 96), (19, 23, 101, 97), (100, 22, 153, 155), (145, 18, 96, 148), (23, 146, 149, 101), (30, 31, 33, 32), (32, 33, 35, 34), (34, 35, 37, 36), (36, 37, 39, 38), (39, 37, 45, 46), (38, 39, 41, 40), (40, 41, 31, 30), (30, 32, 34, 36, 38, 40), (47, 46, 52, 53), (35, 33, 42, 44), (41, 39, 46, 47), (33, 31, 43, 42), (37, 35, 44, 45), (31, 41, 47, 43), (52, 51, 57, 58), (45, 44, 50, 51), (42, 43, 49, 48), (43, 47, 53, 49), (46, 45, 51, 52), (44, 42, 48, 50), (57, 56, 68, 69), (50, 48, 54, 56), (53, 52, 58, 59), (51, 50, 56, 57), (48, 49, 55, 54), (49, 53, 59, 55), (60, 61, 79, 78), (54, 55, 67, 66), (55, 59, 71, 67), (58, 57, 69, 70), (56, 54, 66, 68), (59, 58, 70, 71), (61, 60, 66, 67), (60, 62, 68, 66), (62, 63, 69, 68), (63, 64, 70, 69), (64, 65, 71, 70), (65, 61, 67, 71), (73, 77, 89, 85), (61, 65, 83, 79), (64, 63, 81, 82), (62, 60, 78, 80), (65, 64, 82, 83), (63, 62, 80, 81), (73, 72, 78, 79), (72, 74, 80, 78), (74, 75, 81, 80), (75, 76, 82, 81), (76, 77, 83, 82), (77, 73, 79, 83), (89, 88, 94, 95), (76, 75, 87, 88), (74, 72, 84, 86), (77, 76, 88, 89), (75, 74, 86, 87), (72, 73, 85, 84), (108, 110, 111, 109), (87, 86, 92, 93), (84, 85, 91, 90), (85, 89, 95, 91), (88, 87, 93, 94), (86, 84, 90, 92), (25, 24, 96, 97), (24, 26, 148, 96), (26, 27, 147, 148), (27, 28, 149, 147), (28, 29, 101, 149), (29, 25, 97, 101), (92, 90, 110, 108), (28, 27, 105, 106), (26, 24, 102, 104), (29, 28, 106, 107), (27, 26, 104, 105), (24, 25, 103, 102), (109, 111, 105, 104), (90, 91, 112, 110), (110, 112, 113, 111), (111, 113, 106, 105), (91, 95, 114, 112), (112, 114, 115, 113), (113, 115, 107, 106), (95, 94, 116, 114), (114, 116, 117, 115), (115, 117, 103, 107), (94, 93, 118, 116), (116, 118, 119, 117), (117, 119, 102, 103), (93, 92, 108, 118), (118, 108, 109, 119), (119, 109, 104, 102), (2, 0, 120, 121), (4, 2, 121, 122), (6, 4, 122, 123), (8, 6, 123, 124), (10, 8, 124, 125), (0, 10, 125, 120), (126, 127, 128, 129, 130, 131), (8, 10, 131, 130), (4, 6, 129, 128), (0, 2, 127, 126), (10, 0, 126, 131), (6, 8, 130, 129), (133, 134, 135, 132), (137, 133, 132, 136), (139, 137, 136, 138), (141, 139, 138, 140), (143, 141, 140, 142), (134, 143, 142, 135), (1, 3, 132, 135), (20, 21, 144, 145), (21, 22, 146, 144), (99, 98, 148, 147), (100, 99, 147, 149), (98, 20, 145, 148), (22, 100, 149, 146), (151, 152, 154, 150), (153, 151, 150, 155), (22, 21, 151, 153), (20, 98, 154, 152), (98, 99, 150, 154), (21, 20, 152, 151)])
_uv = me_cylinder.uv_layers.new(name='UVMap')
_uv.uv.foreach_set('vector', [0.7452, 0.4835, 0.7452, 0.2606, 0.8036, 0.2639, 0.8036, 0.4868, 0.473, 0.5782, 0.473, 0.6348, 0.4368, 0.6557, 0.4368, 0.5573, 0.473, 0.6348, 0.5221, 0.6631, 0.5221, 0.7049, 0.4368, 0.6557, 0.5221, 0.6631, 0.5711, 0.6348, 0.6073, 0.6557, 0.5221, 0.7049, 0.271, 0.6892, 0.2145, 0.6892, 0.2145, 0.5297, 0.271, 0.5297, 0.5711, 0.6348, 0.5711, 0.5782, 0.6073, 0.5573, 0.6073, 0.6557, 0.5711, 0.5782, 0.5221, 0.5499, 0.5221, 0.5081, 0.6073, 0.5573, 0.83, 5.887e-08, 0.8305, 0.06046, 0.6601, 0.06049, 0.6596, 3.021e-05, 0.6032, 0.2429, 0.6032, 0.01989, 0.6596, 0.02036, 0.6596, 0.2434, 0.4819, 0.2429, 0.4819, 0.01987, 0.6032, 0.01989, 0.6032, 0.2429, 0.1722, 0.9328, 0.1722, 0.7099, 0.2937, 0.7101, 0.2937, 0.933, 0.4169, 0.2433, 0.4169, 0.02032, 0.4819, 0.01987, 0.4819, 0.2429, 0.8036, 0.4868, 0.8036, 0.2639, 0.925, 0.264, 0.925, 0.4869, 0.2145, 0.5297, 0.1842, 0.5299, 0.1722, 0.5062, 0.2089, 0.506, 0.4112, 0.6885, 0.3547, 0.6884, 0.3547, 0.5291, 0.4112, 0.5291, 0.03915, 0.6903, 0.01196, 0.6888, 0.01196, 0.5294, 0.03915, 0.5309, 0.2145, 0.6892, 0.1842, 0.6894, 0.1842, 0.5299, 0.2145, 0.5297, 0.09575, 0.6904, 0.03915, 0.6903, 0.03915, 0.5309, 0.09575, 0.531, 0.2973, 0.6894, 0.271, 0.6892, 0.271, 0.5297, 0.2973, 0.5299, 0.88, 0.5057, 0.9126, 0.4869, 0.9015, 0.5978, 0.8801, 0.5978, 0.09575, 0.531, 0.03915, 0.5309, 0.03294, 0.5076, 0.1015, 0.5077, 0.2973, 0.5299, 0.271, 0.5297, 0.2774, 0.506, 0.3093, 0.5062, 0.271, 0.5297, 0.2145, 0.5297, 0.2089, 0.506, 0.2774, 0.506, 0.4112, 0.5291, 0.3547, 0.5291, 0.3483, 0.5057, 0.4169, 0.5058, 0.03915, 0.5309, 0.01196, 0.5294, 1.031e-07, 0.5057, 0.03294, 0.5076, 0.5958, 0.7944, 0.6064, 0.8127, 0.5878, 0.8202, 0.5898, 0.7997, 0.3093, 0.5062, 0.2774, 0.506, 0.2774, 1.212e-05, 0.3093, 0.0002753, 0.2774, 0.506, 0.2089, 0.506, 0.2089, -2.192e-09, 0.2774, 1.212e-05, 0.3771, 0.1389, 0.3771, 0.3678, 0.3093, 0.3314, 0.3093, 0.1808, 0.03294, 0.5076, 1.031e-07, 0.5057, 1.652e-09, -2.885e-08, 0.03294, 0.001886, 0.2089, 0.506, 0.1722, 0.5062, 0.1722, 0.0002511, 0.2089, -2.192e-09, 0.7178, 0.6207, 0.7178, 0.2602, 0.7452, 0.2604, 0.7452, 0.6209, 0.9127, 0.998, 0.9127, 0.6377, 0.941, 0.6393, 0.941, 0.9996, 0.941, 0.9996, 0.941, 0.6393, 1.0, 0.6394, 1.0, 0.9997, 0.8225, 0.9995, 0.8225, 0.6392, 0.8814, 0.6393, 0.8814, 0.9996, 0.8814, 0.6393, 0.8225, 0.6392, 0.8256, 0.6223, 0.8787, 0.6223, 0.6273, 0.6209, 0.6273, 0.2604, 0.6589, 0.2602, 0.6589, 0.6207, 0.6589, 0.6207, 0.6589, 0.2602, 0.7178, 0.2602, 0.7178, 0.6207, 0.7963, 0.4869, 0.8474, 0.5163, 0.8474, 0.5751, 0.7963, 0.6045, 0.7452, 0.5751, 0.7452, 0.5163, 0.4169, 0.4854, 0.4169, 0.4854, 0.4169, 0.4854, 0.4169, 0.4854, 0.941, 0.6393, 0.9127, 0.6377, 0.9186, 0.6209, 0.9441, 0.6224, 0.9127, 0.6377, 0.8814, 0.6393, 0.8787, 0.6223, 0.9068, 0.6209, 0.7452, 0.2604, 0.7178, 0.2602, 0.7147, 0.2434, 0.7393, 0.2436, 1.0, 0.6394, 0.941, 0.6393, 0.9441, 0.6224, 0.9972, 0.6224, 0.7178, 0.2602, 0.6589, 0.2602, 0.6616, 0.2434, 0.7147, 0.2434, 0.9158, 0.1474, 0.9158, 0.2005, 0.9044, 0.1977, 0.9044, 0.1499, 0.4169, 0.4854, 0.4169, 0.4854, 0.4169, 0.4854, 0.4169, 0.4854, 0.4169, 0.4854, 0.4169, 0.4854, 0.4169, 0.4854, 0.4169, 0.4854, 0.4169, 0.4854, 0.4169, 0.4854, 0.4169, 0.4854, 0.4169, 0.4854, 0.4169, 0.4854, 0.4169, 0.4854, 0.4169, 0.4854, 0.4169, 0.4854, 0.4169, 0.4854, 0.4169, 0.4854, 0.4169, 0.4854, 0.4169, 0.4854, 0.4907, 0.9181, 0.4907, 0.8703, 0.4994, 0.8753, 0.4994, 0.9135, 0.4793, 0.8676, 0.4807, 0.8421, 0.492, 0.8474, 0.4907, 0.8703, 0.9143, 0.1193, 0.9158, 0.1474, 0.9044, 0.1499, 0.9031, 0.1246, 0.4793, 0.9207, 0.4793, 0.8676, 0.4907, 0.8703, 0.4907, 0.9181, 0.5357, 0.8421, 0.5355, 0.8667, 0.5243, 0.8696, 0.5244, 0.8474, 0.5355, 0.8667, 0.5357, 0.9198, 0.5244, 0.9174, 0.5243, 0.8696, 0.6273, 0.752, 0.6272, 0.7624, 0.6128, 0.7624, 0.6129, 0.752, 0.5357, 0.8579, 0.577, 0.834, 0.577, 0.8434, 0.5439, 0.8626, 0.5243, 0.8696, 0.5244, 0.9174, 0.516, 0.9129, 0.5159, 0.8747, 0.9044, 0.1499, 0.9044, 0.1977, 0.8957, 0.1927, 0.8957, 0.1544, 0.5357, 0.9057, 0.5357, 0.8579, 0.5439, 0.8626, 0.5439, 0.9008, 0.6184, 0.8579, 0.6184, 0.9057, 0.6102, 0.9008, 0.6102, 0.8626, 0.577, 0.8593, 0.5577, 0.8705, 0.5439, 0.8626, 0.577, 0.8434, 0.5577, 0.8705, 0.5577, 0.8928, 0.5439, 0.9008, 0.5439, 0.8626, 0.5577, 0.8928, 0.577, 0.904, 0.577, 0.9199, 0.5439, 0.9008, 0.577, 0.904, 0.5964, 0.8928, 0.6102, 0.9008, 0.577, 0.9199, 0.5964, 0.8928, 0.5964, 0.8705, 0.6102, 0.8626, 0.6102, 0.9008, 0.5964, 0.8705, 0.577, 0.8593, 0.577, 0.8434, 0.6102, 0.8626, 0.6011, 0.7107, 0.6083, 0.723, 0.5875, 0.735, 0.5804, 0.7227, 0.6272, 0.7624, 0.6272, 0.7847, 0.6128, 0.7847, 0.6128, 0.7624, 0.8618, 0.5978, 0.8618, 0.6202, 0.8474, 0.6202, 0.8474, 0.5978, 0.6125, 0.8077, 0.6129, 0.797, 0.6273, 0.7967, 0.6269, 0.8074, 0.6272, 0.7847, 0.6273, 0.7967, 0.6129, 0.7967, 0.6128, 0.7847, 0.6129, 0.8301, 0.6125, 0.8077, 0.6269, 0.8074, 0.6273, 0.8298, 0.4599, 0.8502, 0.4476, 0.8573, 0.4406, 0.8533, 0.4599, 0.8421, 0.4476, 0.8573, 0.4476, 0.8716, 0.4406, 0.8756, 0.4406, 0.8533, 0.4476, 0.8716, 0.4599, 0.8787, 0.4599, 0.8868, 0.4406, 0.8756, 0.4599, 0.8787, 0.4723, 0.8716, 0.4793, 0.8756, 0.4599, 0.8868, 0.4723, 0.8716, 0.4723, 0.8573, 0.4793, 0.8532, 0.4793, 0.8756, 0.4723, 0.8573, 0.4599, 0.8502, 0.4599, 0.8421, 0.4793, 0.8532, 0.5875, 0.735, 0.5914, 0.7416, 0.5768, 0.7476, 0.5729, 0.7411, 0.6273, 0.752, 0.613, 0.752, 0.613, 0.728, 0.6273, 0.7281, 0.8379, 0.005653, 0.8417, 5.455e-09, 0.8622, 0.01243, 0.8584, 0.01808, 0.6083, 0.723, 0.6121, 0.7296, 0.5914, 0.7416, 0.5875, 0.735, 0.8305, 0.01784, 0.8379, 0.005653, 0.8584, 0.01808, 0.851, 0.03027, 0.5979, 0.7049, 0.6011, 0.7107, 0.5804, 0.7227, 0.5771, 0.717, 0.8916, 0.06652, 0.9025, 0.07109, 0.8921, 0.1025, 0.8818, 0.088, 0.851, 0.03027, 0.8584, 0.01808, 0.8834, 0.03581, 0.8707, 0.04225, 0.5771, 0.717, 0.5804, 0.7227, 0.5604, 0.7343, 0.5517, 0.7341, 0.5804, 0.7227, 0.5875, 0.735, 0.5729, 0.7411, 0.5604, 0.7343, 0.6273, 0.7281, 0.613, 0.728, 0.613, 0.7049, 0.6252, 0.7124, 0.8584, 0.01808, 0.8622, 0.01243, 0.8873, 0.03015, 0.8834, 0.03581, 0.4646, 0.7228, 0.4463, 0.7334, 0.4169, 0.7392, 0.4763, 0.7049, 0.4463, 0.7334, 0.4463, 0.7545, 0.4169, 0.8078, 0.4169, 0.7392, 0.4463, 0.7545, 0.4646, 0.7651, 0.4763, 0.8421, 0.4169, 0.8078, 0.4646, 0.7651, 0.4829, 0.7545, 0.5357, 0.8078, 0.4763, 0.8421, 0.4829, 0.7545, 0.4829, 0.7334, 0.5357, 0.7392, 0.5357, 0.8078, 0.4829, 0.7334, 0.4646, 0.7228, 0.4763, 0.7049, 0.5357, 0.7392, 0.8834, 0.03581, 0.8873, 0.03015, 0.9025, 0.07109, 0.8916, 0.06652, 0.6694, 0.8776, 0.6483, 0.8785, 0.6485, 0.849, 0.6694, 0.8467, 0.8414, 0.08721, 0.8472, 0.07883, 0.8506, 0.0857, 0.8548, 0.09848, 0.6064, 0.8127, 0.6121, 0.8224, 0.5834, 0.834, 0.5878, 0.8202, 0.8305, 0.1053, 0.8414, 0.08721, 0.8548, 0.09848, 0.8564, 0.1193, 0.4463, 0.7334, 0.4646, 0.7228, 0.4645, 0.7256, 0.448, 0.7387, 0.8818, 0.088, 0.8921, 0.1025, 0.8564, 0.1193, 0.8548, 0.09848, 0.5517, 0.7341, 0.5604, 0.7343, 0.5459, 0.7822, 0.5357, 0.7755, 0.4191, 0.8421, 0.4383, 0.8449, 0.4406, 0.8814, 0.4169, 0.8805, 0.4169, 0.8805, 0.4406, 0.8814, 0.4378, 0.9161, 0.4169, 0.9186, 0.5604, 0.7343, 0.5729, 0.7411, 0.5586, 0.7747, 0.5459, 0.7822, 0.5459, 0.7822, 0.5586, 0.7747, 0.5632, 0.8024, 0.5526, 0.8175, 0.5526, 0.8175, 0.5632, 0.8024, 0.5878, 0.8202, 0.5834, 0.834, 0.5729, 0.7411, 0.5768, 0.7476, 0.5686, 0.7706, 0.5586, 0.7747, 0.5586, 0.7747, 0.5686, 0.7706, 0.5736, 0.7902, 0.5632, 0.8024, 0.5632, 0.8024, 0.5736, 0.7902, 0.5898, 0.7997, 0.5878, 0.8202, 0.6316, 0.8467, 0.6441, 0.8468, 0.6416, 0.8671, 0.6303, 0.8639, 0.6303, 0.8639, 0.6416, 0.8671, 0.6437, 0.8873, 0.6297, 0.8847, 0.6297, 0.8847, 0.6437, 0.8873, 0.6483, 0.9007, 0.6273, 0.9007, 0.8707, 0.04225, 0.8834, 0.03581, 0.8916, 0.06652, 0.8736, 0.06625, 0.8736, 0.06625, 0.8916, 0.06652, 0.8818, 0.088, 0.8662, 0.08237, 0.8662, 0.08237, 0.8818, 0.088, 0.8548, 0.09848, 0.8506, 0.0857, 0.62, 0.3081, 0.5221, 0.2518, 0.5221, 0.2434, 0.6273, 0.3039, 0.62, 0.4206, 0.62, 0.3081, 0.6273, 0.3039, 0.6273, 0.4249, 0.5221, 0.4769, 0.62, 0.4206, 0.6273, 0.4249, 0.5221, 0.4854, 0.4242, 0.4206, 0.5221, 0.4769, 0.5221, 0.4854, 0.4169, 0.4249, 0.4242, 0.3081, 0.4242, 0.4206, 0.4169, 0.4249, 0.4169, 0.3039, 0.5221, 0.2518, 0.4242, 0.3081, 0.4169, 0.3039, 0.5221, 0.2434, 0.8225, 0.6777, 0.8225, 0.7906, 0.7249, 0.8467, 0.6273, 0.7899, 0.6273, 0.677, 0.7249, 0.6209, 0.1673, 0.8639, 0.113, 0.8608, 0.113, 0.6905, 0.1673, 0.6936, 0.8305, 0.06046, 0.8305, 0.1734, 0.6601, 0.1734, 0.6601, 0.06049, 0.4066, 0.8598, 0.2937, 0.8597, 0.2937, 0.6894, 0.4066, 0.6895, 0.113, 0.8608, 4.202e-08, 0.8607, 5.355e-08, 0.6904, 0.113, 0.6905, 0.8305, 0.1734, 0.83, 0.2258, 0.6596, 0.2259, 0.6601, 0.1734, 0.4169, 0.5461, 0.5221, 0.4854, 0.5221, 0.5081, 0.4368, 0.5573, 0.4169, 0.6676, 0.4169, 0.5461, 0.4368, 0.5573, 0.4368, 0.6557, 0.925, 0.264, 0.8036, 0.2639, 0.8155, 0.2434, 0.9139, 0.2434, 0.2937, 0.7101, 0.1722, 0.7099, 0.1844, 0.6894, 0.2828, 0.6895, 0.6273, 0.5461, 0.6273, 0.6676, 0.6073, 0.6557, 0.6073, 0.5573, 0.6032, 0.01989, 0.4819, 0.01987, 0.4926, 5.656e-09, 0.5909, 1.742e-05, 0.5221, 0.5499, 0.473, 0.5782, 0.4368, 0.5573, 0.5221, 0.5081, 0.07186, 0.3697, 0.1095, 0.3697, 0.1015, 0.5077, 0.03294, 0.5076, 0.3395, 0.3678, 0.3771, 0.3678, 0.4169, 0.5058, 0.3483, 0.5057, 0.1095, 0.1408, 0.07186, 0.1407, 0.03294, 0.001886, 0.1015, 0.001934, 0.3771, 0.1389, 0.3395, 0.1388, 0.3483, -2.73e-08, 0.4169, 7.407e-05, 0.07186, 0.1407, 0.07186, 0.3697, 0.03294, 0.5076, 0.03294, 0.001886, 0.3771, 0.3678, 0.3771, 0.1389, 0.4169, 7.407e-05, 0.4169, 0.5058, 0.1534, 0.3331, 0.1346, 0.3334, 0.1346, 0.1828, 0.1534, 0.1825, 0.1722, 0.3327, 0.1534, 0.3331, 0.1534, 0.1825, 0.1722, 0.1822, 0.8305, 0.1193, 0.8631, 0.1381, 0.8631, 0.2327, 0.8416, 0.2327, 0.07186, 0.3697, 0.07186, 0.1407, 0.1346, 0.1828, 0.1346, 0.3334, 0.8474, 0.4869, 0.88, 0.5057, 0.8801, 0.5978, 0.8586, 0.5978, 0.8631, 0.1381, 0.8957, 0.1193, 0.8845, 0.2327, 0.8631, 0.2327])
me_cylinder.materials.append(mat_material)
me_cylinder.update()

# ---- objects
ob_tower = bpy.data.objects.new('Tower', me_cube_001)
ob_flamethower = bpy.data.objects.new('Flamethower', me_cylinder)

# ---- transforms, parenting, visibility, modifiers, constraints
ob_tower.location = (0.0, 0.0, 0.0)
ob_tower.scale = (0.5018, 0.5018, 0.5018)
ob_flamethower.location = (0.0, 0.0, 0.0)
ob_flamethower.scale = (0.9879, 0.9879, 0.9879)

# ---- collection membership
col_collection.objects.link(ob_tower)
col_collection.objects.link(ob_flamethower)

# ---- scene / render settings (as saved in the file)
scene.frame_start = 1; scene.frame_end = 250; scene.frame_set(1)
scene.render.engine = 'BLENDER_EEVEE_NEXT'
bpy.context.view_layer.update()

# ---- added for rendering (the .blend has no active camera and no usable light): camera, sun
cam_auto = bpy.data.cameras.new('AutoCamera')
cam_auto.lens = 50.0
cam_auto.sensor_width = 36.0
cam_auto.clip_end = 1000.0
ob_auto_camera = bpy.data.objects.new('AutoCamera', cam_auto)
scene.collection.objects.link(ob_auto_camera)
ob_auto_camera.location = (2.0603, -2.45836, 2.51569)
ob_auto_camera.rotation_euler = (1.09748, -7.21219e-08, 0.694738)
scene.camera = ob_auto_camera
light_auto_sun = bpy.data.lights.new('AutoSun', 'SUN')
light_auto_sun.energy = 3.0
light_auto_sun.angle = 0.0523599
ob_auto_sun = bpy.data.objects.new('AutoSun', light_auto_sun)
scene.collection.objects.link(ob_auto_sun)
ob_auto_sun.rotation_euler = (0.872665, 0.174533, 0.523599)
bpy.context.view_layer.update()
